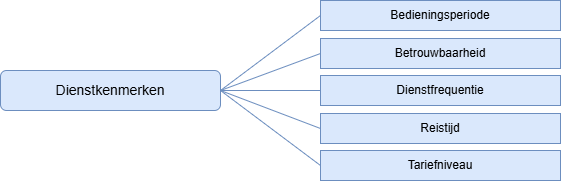

The diagram above was exported from draw.io. Its source (the exported page's mxGraphModel, read from the mxfile embedded in the PNG):
<mxGraphModel dx="1414" dy="811" grid="1" gridSize="10" guides="1" tooltips="1" connect="1" arrows="1" fold="1" page="1" pageScale="1" pageWidth="827" pageHeight="1169" math="0" shadow="0">
  <root>
    <mxCell id="0" />
    <mxCell id="1" parent="0" />
    <mxCell id="PaTMXue1wMlMKD95ABqL-6" parent="1" style="rounded=0;whiteSpace=wrap;html=1;fillColor=#dae8fc;strokeColor=#6c8ebf;" value="Bedieningsperiode" vertex="1">
      <mxGeometry height="30" width="240" x="454" y="300" as="geometry" />
    </mxCell>
    <mxCell id="PaTMXue1wMlMKD95ABqL-7" edge="1" parent="1" source="PaTMXue1wMlMKD95ABqL-12" style="rounded=0;orthogonalLoop=1;jettySize=auto;html=1;entryX=0;entryY=0.5;entryDx=0;entryDy=0;exitX=1;exitY=0.5;exitDx=0;exitDy=0;endArrow=none;endFill=0;fillColor=#dae8fc;strokeColor=#6c8ebf;" target="PaTMXue1wMlMKD95ABqL-6">
      <mxGeometry relative="1" as="geometry" />
    </mxCell>
    <mxCell id="PaTMXue1wMlMKD95ABqL-8" edge="1" parent="1" source="PaTMXue1wMlMKD95ABqL-12" style="rounded=0;orthogonalLoop=1;jettySize=auto;html=1;entryX=0;entryY=0.5;entryDx=0;entryDy=0;exitX=1;exitY=0.5;exitDx=0;exitDy=0;endArrow=none;endFill=0;fillColor=#dae8fc;strokeColor=#6c8ebf;" target="PaTMXue1wMlMKD95ABqL-13">
      <mxGeometry relative="1" as="geometry" />
    </mxCell>
    <mxCell id="PaTMXue1wMlMKD95ABqL-9" edge="1" parent="1" source="PaTMXue1wMlMKD95ABqL-12" style="rounded=0;orthogonalLoop=1;jettySize=auto;html=1;entryX=0;entryY=0.5;entryDx=0;entryDy=0;exitX=1;exitY=0.5;exitDx=0;exitDy=0;endArrow=none;endFill=0;fillColor=#dae8fc;strokeColor=#6c8ebf;" target="PaTMXue1wMlMKD95ABqL-14">
      <mxGeometry relative="1" as="geometry" />
    </mxCell>
    <mxCell id="PaTMXue1wMlMKD95ABqL-10" edge="1" parent="1" source="PaTMXue1wMlMKD95ABqL-12" style="rounded=0;orthogonalLoop=1;jettySize=auto;html=1;entryX=0;entryY=0.5;entryDx=0;entryDy=0;exitX=1;exitY=0.5;exitDx=0;exitDy=0;endArrow=none;endFill=0;fillColor=#dae8fc;strokeColor=#6c8ebf;" target="PaTMXue1wMlMKD95ABqL-15">
      <mxGeometry relative="1" as="geometry" />
    </mxCell>
    <mxCell id="PaTMXue1wMlMKD95ABqL-11" edge="1" parent="1" source="PaTMXue1wMlMKD95ABqL-12" style="rounded=0;orthogonalLoop=1;jettySize=auto;html=1;entryX=0;entryY=0.5;entryDx=0;entryDy=0;exitX=1;exitY=0.5;exitDx=0;exitDy=0;endArrow=none;endFill=0;fillColor=#dae8fc;strokeColor=#6c8ebf;" target="PaTMXue1wMlMKD95ABqL-16">
      <mxGeometry relative="1" as="geometry" />
    </mxCell>
    <mxCell id="PaTMXue1wMlMKD95ABqL-12" parent="1" style="rounded=1;whiteSpace=wrap;html=1;fillColor=#dae8fc;strokeColor=#6c8ebf;" value="&lt;font style=&quot;font-size: 14px;&quot;&gt;Dienstkenmerken&lt;/font&gt;" vertex="1">
      <mxGeometry height="40" width="220" x="134" y="370" as="geometry" />
    </mxCell>
    <mxCell id="PaTMXue1wMlMKD95ABqL-13" parent="1" style="rounded=0;whiteSpace=wrap;html=1;fillColor=#dae8fc;strokeColor=#6c8ebf;" value="Betrouwbaarheid" vertex="1">
      <mxGeometry height="30" width="240" x="454" y="338" as="geometry" />
    </mxCell>
    <mxCell id="PaTMXue1wMlMKD95ABqL-14" parent="1" style="rounded=0;whiteSpace=wrap;html=1;fillColor=#dae8fc;strokeColor=#6c8ebf;" value="Dienstfrequentie" vertex="1">
      <mxGeometry height="30" width="240" x="454" y="375" as="geometry" />
    </mxCell>
    <mxCell id="PaTMXue1wMlMKD95ABqL-15" parent="1" style="rounded=0;whiteSpace=wrap;html=1;fillColor=#dae8fc;strokeColor=#6c8ebf;" value="Reistijd" vertex="1">
      <mxGeometry height="30" width="240" x="454" y="413" as="geometry" />
    </mxCell>
    <mxCell id="PaTMXue1wMlMKD95ABqL-16" parent="1" style="rounded=0;whiteSpace=wrap;html=1;fillColor=#dae8fc;strokeColor=#6c8ebf;" value="Tariefniveau" vertex="1">
      <mxGeometry height="30" width="240" x="454" y="450" as="geometry" />
    </mxCell>
  </root>
</mxGraphModel>